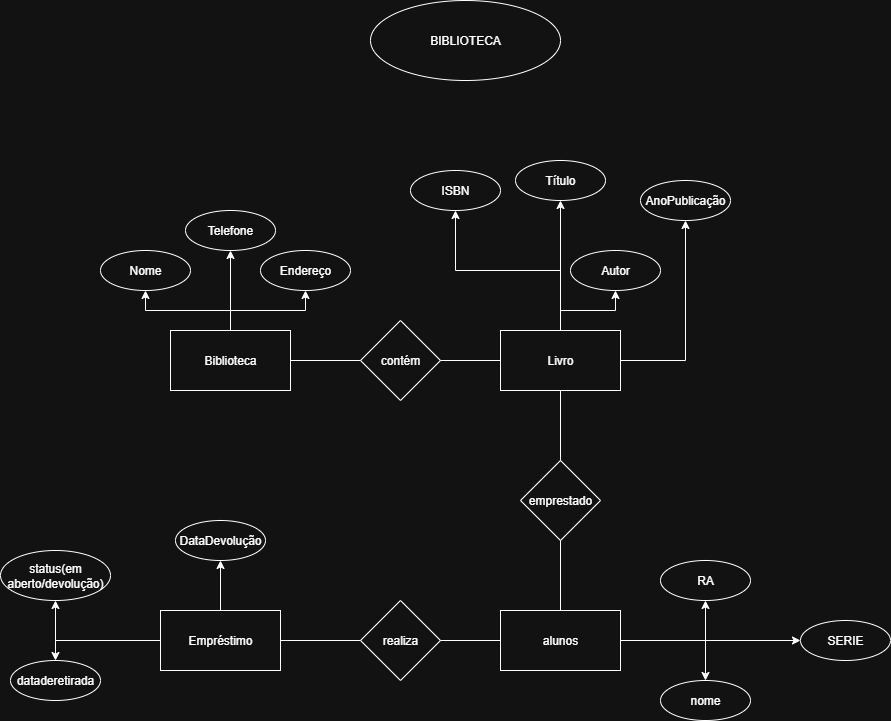

The diagram above was exported from draw.io. Its source (the exported page's mxGraphModel, read from the mxfile embedded in the PNG):
<mxGraphModel dx="1494" dy="1947" grid="1" gridSize="10" guides="1" tooltips="1" connect="1" arrows="1" fold="1" page="1" pageScale="1" pageWidth="827" pageHeight="1169" math="0" shadow="0">
  <root>
    <mxCell id="0" />
    <mxCell id="1" parent="0" />
    <mxCell id="Mp8SSyyGzro1OFm79wtc-1" style="edgeStyle=orthogonalEdgeStyle;rounded=0;orthogonalLoop=1;jettySize=auto;html=1;endArrow=none;endFill=0;" parent="1" source="Mp8SSyyGzro1OFm79wtc-5" target="Mp8SSyyGzro1OFm79wtc-11" edge="1">
      <mxGeometry relative="1" as="geometry" />
    </mxCell>
    <mxCell id="Mp8SSyyGzro1OFm79wtc-2" style="edgeStyle=orthogonalEdgeStyle;rounded=0;orthogonalLoop=1;jettySize=auto;html=1;entryX=0.5;entryY=1;entryDx=0;entryDy=0;" parent="1" source="Mp8SSyyGzro1OFm79wtc-5" target="Mp8SSyyGzro1OFm79wtc-25" edge="1">
      <mxGeometry relative="1" as="geometry" />
    </mxCell>
    <mxCell id="Mp8SSyyGzro1OFm79wtc-3" style="edgeStyle=orthogonalEdgeStyle;rounded=0;orthogonalLoop=1;jettySize=auto;html=1;entryX=0.5;entryY=1;entryDx=0;entryDy=0;" parent="1" source="Mp8SSyyGzro1OFm79wtc-5" target="Mp8SSyyGzro1OFm79wtc-26" edge="1">
      <mxGeometry relative="1" as="geometry" />
    </mxCell>
    <mxCell id="Mp8SSyyGzro1OFm79wtc-4" style="edgeStyle=orthogonalEdgeStyle;rounded=0;orthogonalLoop=1;jettySize=auto;html=1;entryX=0.5;entryY=1;entryDx=0;entryDy=0;" parent="1" source="Mp8SSyyGzro1OFm79wtc-5" target="Mp8SSyyGzro1OFm79wtc-27" edge="1">
      <mxGeometry relative="1" as="geometry" />
    </mxCell>
    <mxCell id="Mp8SSyyGzro1OFm79wtc-5" value="Biblioteca" style="rounded=0;whiteSpace=wrap;html=1;" parent="1" vertex="1">
      <mxGeometry x="320" y="230" width="120" height="60" as="geometry" />
    </mxCell>
    <mxCell id="Mp8SSyyGzro1OFm79wtc-6" value="contém" style="rhombus;whiteSpace=wrap;html=1;" parent="1" vertex="1">
      <mxGeometry x="510" y="220" width="80" height="80" as="geometry" />
    </mxCell>
    <mxCell id="Mp8SSyyGzro1OFm79wtc-7" style="edgeStyle=orthogonalEdgeStyle;rounded=0;orthogonalLoop=1;jettySize=auto;html=1;entryX=0.5;entryY=0;entryDx=0;entryDy=0;endArrow=none;endFill=0;" parent="1" source="Mp8SSyyGzro1OFm79wtc-11" target="Mp8SSyyGzro1OFm79wtc-23" edge="1">
      <mxGeometry relative="1" as="geometry" />
    </mxCell>
    <mxCell id="Mp8SSyyGzro1OFm79wtc-8" style="edgeStyle=orthogonalEdgeStyle;rounded=0;orthogonalLoop=1;jettySize=auto;html=1;" parent="1" source="Mp8SSyyGzro1OFm79wtc-11" target="Mp8SSyyGzro1OFm79wtc-28" edge="1">
      <mxGeometry relative="1" as="geometry" />
    </mxCell>
    <mxCell id="Mp8SSyyGzro1OFm79wtc-9" style="edgeStyle=orthogonalEdgeStyle;rounded=0;orthogonalLoop=1;jettySize=auto;html=1;entryX=0.5;entryY=1;entryDx=0;entryDy=0;" parent="1" source="Mp8SSyyGzro1OFm79wtc-11" target="Mp8SSyyGzro1OFm79wtc-30" edge="1">
      <mxGeometry relative="1" as="geometry" />
    </mxCell>
    <mxCell id="Mp8SSyyGzro1OFm79wtc-39" style="edgeStyle=orthogonalEdgeStyle;rounded=0;orthogonalLoop=1;jettySize=auto;html=1;entryX=0.5;entryY=1;entryDx=0;entryDy=0;" parent="1" source="Mp8SSyyGzro1OFm79wtc-11" target="Mp8SSyyGzro1OFm79wtc-38" edge="1">
      <mxGeometry relative="1" as="geometry" />
    </mxCell>
    <mxCell id="Mp8SSyyGzro1OFm79wtc-41" style="edgeStyle=orthogonalEdgeStyle;rounded=0;orthogonalLoop=1;jettySize=auto;html=1;entryX=0.5;entryY=1;entryDx=0;entryDy=0;" parent="1" source="Mp8SSyyGzro1OFm79wtc-11" target="Mp8SSyyGzro1OFm79wtc-40" edge="1">
      <mxGeometry relative="1" as="geometry" />
    </mxCell>
    <mxCell id="Mp8SSyyGzro1OFm79wtc-11" value="Livro" style="rounded=0;whiteSpace=wrap;html=1;" parent="1" vertex="1">
      <mxGeometry x="650" y="230" width="120" height="60" as="geometry" />
    </mxCell>
    <mxCell id="Mp8SSyyGzro1OFm79wtc-12" style="edgeStyle=orthogonalEdgeStyle;rounded=0;orthogonalLoop=1;jettySize=auto;html=1;entryX=0;entryY=0.5;entryDx=0;entryDy=0;endArrow=none;endFill=0;" parent="1" source="Mp8SSyyGzro1OFm79wtc-17" target="Mp8SSyyGzro1OFm79wtc-23" edge="1">
      <mxGeometry relative="1" as="geometry" />
    </mxCell>
    <mxCell id="Mp8SSyyGzro1OFm79wtc-13" style="edgeStyle=orthogonalEdgeStyle;rounded=0;orthogonalLoop=1;jettySize=auto;html=1;" parent="1" source="Mp8SSyyGzro1OFm79wtc-17" target="Mp8SSyyGzro1OFm79wtc-33" edge="1">
      <mxGeometry relative="1" as="geometry" />
    </mxCell>
    <mxCell id="Mp8SSyyGzro1OFm79wtc-15" style="edgeStyle=orthogonalEdgeStyle;rounded=0;orthogonalLoop=1;jettySize=auto;html=1;entryX=0.5;entryY=0;entryDx=0;entryDy=0;" parent="1" source="Mp8SSyyGzro1OFm79wtc-17" target="Mp8SSyyGzro1OFm79wtc-32" edge="1">
      <mxGeometry relative="1" as="geometry" />
    </mxCell>
    <mxCell id="Mp8SSyyGzro1OFm79wtc-52" style="edgeStyle=orthogonalEdgeStyle;rounded=0;orthogonalLoop=1;jettySize=auto;html=1;entryX=0.5;entryY=1;entryDx=0;entryDy=0;" parent="1" source="Mp8SSyyGzro1OFm79wtc-17" target="Mp8SSyyGzro1OFm79wtc-50" edge="1">
      <mxGeometry relative="1" as="geometry" />
    </mxCell>
    <mxCell id="Mp8SSyyGzro1OFm79wtc-17" value="Empréstimo" style="rounded=0;whiteSpace=wrap;html=1;" parent="1" vertex="1">
      <mxGeometry x="310" y="510" width="120" height="60" as="geometry" />
    </mxCell>
    <mxCell id="Mp8SSyyGzro1OFm79wtc-18" value="emprestado " style="rhombus;whiteSpace=wrap;html=1;" parent="1" vertex="1">
      <mxGeometry x="670" y="360" width="80" height="80" as="geometry" />
    </mxCell>
    <mxCell id="Mp8SSyyGzro1OFm79wtc-19" value="" style="edgeStyle=orthogonalEdgeStyle;rounded=0;orthogonalLoop=1;jettySize=auto;html=1;endArrow=none;endFill=0;" parent="1" source="Mp8SSyyGzro1OFm79wtc-23" target="Mp8SSyyGzro1OFm79wtc-24" edge="1">
      <mxGeometry relative="1" as="geometry" />
    </mxCell>
    <mxCell id="Mp8SSyyGzro1OFm79wtc-21" style="edgeStyle=orthogonalEdgeStyle;rounded=0;orthogonalLoop=1;jettySize=auto;html=1;entryX=0.5;entryY=1;entryDx=0;entryDy=0;" parent="1" source="Mp8SSyyGzro1OFm79wtc-23" target="Mp8SSyyGzro1OFm79wtc-37" edge="1">
      <mxGeometry relative="1" as="geometry" />
    </mxCell>
    <mxCell id="Mp8SSyyGzro1OFm79wtc-22" style="edgeStyle=orthogonalEdgeStyle;rounded=0;orthogonalLoop=1;jettySize=auto;html=1;entryX=0.5;entryY=0;entryDx=0;entryDy=0;" parent="1" source="Mp8SSyyGzro1OFm79wtc-23" target="Mp8SSyyGzro1OFm79wtc-36" edge="1">
      <mxGeometry relative="1" as="geometry" />
    </mxCell>
    <mxCell id="Mp8SSyyGzro1OFm79wtc-47" style="edgeStyle=orthogonalEdgeStyle;rounded=0;orthogonalLoop=1;jettySize=auto;html=1;entryX=0;entryY=0.5;entryDx=0;entryDy=0;" parent="1" source="Mp8SSyyGzro1OFm79wtc-23" target="Mp8SSyyGzro1OFm79wtc-46" edge="1">
      <mxGeometry relative="1" as="geometry" />
    </mxCell>
    <mxCell id="Mp8SSyyGzro1OFm79wtc-23" value="alunos" style="rounded=0;whiteSpace=wrap;html=1;" parent="1" vertex="1">
      <mxGeometry x="650" y="510" width="120" height="60" as="geometry" />
    </mxCell>
    <mxCell id="Mp8SSyyGzro1OFm79wtc-24" value="realiza" style="rhombus;whiteSpace=wrap;html=1;" parent="1" vertex="1">
      <mxGeometry x="510" y="500" width="80" height="80" as="geometry" />
    </mxCell>
    <mxCell id="Mp8SSyyGzro1OFm79wtc-25" value="Nome" style="ellipse;whiteSpace=wrap;html=1;" parent="1" vertex="1">
      <mxGeometry x="250" y="150" width="90" height="40" as="geometry" />
    </mxCell>
    <mxCell id="Mp8SSyyGzro1OFm79wtc-26" value="Endereço" style="ellipse;whiteSpace=wrap;html=1;" parent="1" vertex="1">
      <mxGeometry x="410" y="150" width="90" height="40" as="geometry" />
    </mxCell>
    <mxCell id="Mp8SSyyGzro1OFm79wtc-27" value="Telefone" style="ellipse;whiteSpace=wrap;html=1;" parent="1" vertex="1">
      <mxGeometry x="335" y="110" width="90" height="40" as="geometry" />
    </mxCell>
    <mxCell id="Mp8SSyyGzro1OFm79wtc-28" value="Título" style="ellipse;whiteSpace=wrap;html=1;" parent="1" vertex="1">
      <mxGeometry x="665" y="60" width="90" height="40" as="geometry" />
    </mxCell>
    <mxCell id="Mp8SSyyGzro1OFm79wtc-30" value="Autor" style="ellipse;whiteSpace=wrap;html=1;" parent="1" vertex="1">
      <mxGeometry x="720" y="150" width="90" height="40" as="geometry" />
    </mxCell>
    <mxCell id="Mp8SSyyGzro1OFm79wtc-32" value="dataderetirada" style="ellipse;whiteSpace=wrap;html=1;" parent="1" vertex="1">
      <mxGeometry x="160" y="560" width="90" height="40" as="geometry" />
    </mxCell>
    <mxCell id="Mp8SSyyGzro1OFm79wtc-33" value="DataDevolução" style="ellipse;whiteSpace=wrap;html=1;" parent="1" vertex="1">
      <mxGeometry x="325" y="420" width="90" height="40" as="geometry" />
    </mxCell>
    <mxCell id="Mp8SSyyGzro1OFm79wtc-36" value="nome" style="ellipse;whiteSpace=wrap;html=1;" parent="1" vertex="1">
      <mxGeometry x="810" y="580" width="90" height="40" as="geometry" />
    </mxCell>
    <mxCell id="Mp8SSyyGzro1OFm79wtc-37" value="RA" style="ellipse;whiteSpace=wrap;html=1;" parent="1" vertex="1">
      <mxGeometry x="810" y="460" width="90" height="40" as="geometry" />
    </mxCell>
    <mxCell id="Mp8SSyyGzro1OFm79wtc-38" value="AnoPublicação" style="ellipse;whiteSpace=wrap;html=1;" parent="1" vertex="1">
      <mxGeometry x="790" y="80" width="90" height="40" as="geometry" />
    </mxCell>
    <mxCell id="Mp8SSyyGzro1OFm79wtc-40" value="ISBN" style="ellipse;whiteSpace=wrap;html=1;" parent="1" vertex="1">
      <mxGeometry x="560" y="70" width="90" height="40" as="geometry" />
    </mxCell>
    <mxCell id="Mp8SSyyGzro1OFm79wtc-46" value="SERIE" style="ellipse;whiteSpace=wrap;html=1;" parent="1" vertex="1">
      <mxGeometry x="950" y="520" width="90" height="40" as="geometry" />
    </mxCell>
    <mxCell id="Mp8SSyyGzro1OFm79wtc-50" value="status(em aberto/devolução)" style="ellipse;whiteSpace=wrap;html=1;" parent="1" vertex="1">
      <mxGeometry x="150" y="450" width="110" height="50" as="geometry" />
    </mxCell>
    <mxCell id="Mp8SSyyGzro1OFm79wtc-53" value="BIBLIOTECA" style="ellipse;whiteSpace=wrap;html=1;" parent="1" vertex="1">
      <mxGeometry x="520" y="-100" width="190" height="80" as="geometry" />
    </mxCell>
  </root>
</mxGraphModel>